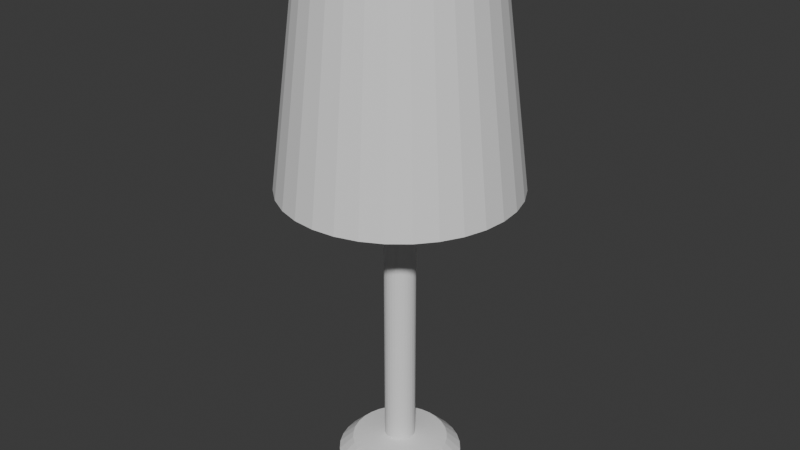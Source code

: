 # Source: lamp.blend  (saved by Blender 5.0.118; exported with 4.5.12 LTS)
import bpy
from mathutils import Matrix  # noqa: F401  (used for matrix-valued properties, if any)

bpy.ops.wm.read_factory_settings(use_empty=True)
scene = bpy.context.scene
scene.name = 'Scene'

# ---- collections
col_collection = bpy.data.collections.new('Collection'); scene.collection.children.link(col_collection)

# ---- world
world_world = bpy.data.worlds.new('World'); scene.world = world_world
world_world.use_nodes = True; world_world.node_tree.nodes.clear()
_N = world_world.node_tree.nodes; _L = world_world.node_tree.links
n0 = _N.new('ShaderNodeOutputWorld'); n0.name = 'World Output'; n0.location = (200, 100)
n1 = _N.new('ShaderNodeBackground'); n1.name = 'Background'; n1.location = (-200, 100)
n1.inputs[0].default_value = (0.05088, 0.05088, 0.05088, 1.0)
_L.new(n1.outputs[0], n0.inputs[0])
n0.is_active_output = True
world_world.color = (0.05088, 0.05088, 0.05088)
world_world.sun_shadow_jitter_overblur = 0.0

# ---- meshes
me_cylinder = bpy.data.meshes.new('Cylinder')
me_cylinder.from_pydata([(0.0, 1.0, -1.0), (0.1951, 0.9808, -1.0), (0.3827, 0.9239, -1.0), (0.5556, 0.8315, -1.0), (0.7071, 0.7071, -1.0), (0.8315, 0.5556, -1.0), (0.9239, 0.3827, -1.0), (0.9808, 0.1951, -1.0), (1.0, 0.0, -1.0), (0.9808, -0.1951, -1.0), (0.9239, -0.3827, -1.0), (0.8315, -0.5556, -1.0), (0.7071, -0.7071, -1.0), (0.5556, -0.8315, -1.0), (0.3827, -0.9239, -1.0), (0.1951, -0.9808, -1.0), (0.0, -1.0, -1.0), (-0.1951, -0.9808, -1.0), (-0.3827, -0.9239, -1.0), (-0.5556, -0.8315, -1.0), (-0.7071, -0.7071, -1.0), (-0.8315, -0.5556, -1.0), (-0.9239, -0.3827, -1.0), (-0.9808, -0.1951, -1.0), (-1.0, 0.0, -1.0), (-0.9808, 0.1951, -1.0), (-0.9239, 0.3827, -1.0), (-0.8315, 0.5556, -1.0), (-0.7071, 0.7071, -1.0), (-0.5556, 0.8315, -1.0), (-0.3827, 0.9239, -1.0), (-0.1951, 0.9808, -1.0), (0.1951, 0.9808, 0.1258), (0.0, 1.0, 0.1258), (0.3827, 0.9239, 0.1258), (0.5556, 0.8315, 0.1258), (0.7071, 0.7071, 0.1258), (0.8315, 0.5556, 0.1258), (0.9239, 0.3827, 0.1258), (0.9808, 0.1951, 0.1258), (1.0, 0.0, 0.1258), (0.9808, -0.1951, 0.1258), (0.9239, -0.3827, 0.1258), (0.8315, -0.5556, 0.1258), (0.7071, -0.7071, 0.1258), (0.5556, -0.8315, 0.1258), (0.3827, -0.9239, 0.1258), (0.1951, -0.9808, 0.1258), (0.0, -1.0, 0.1258), (-0.1951, -0.9808, 0.1258), (-0.3827, -0.9239, 0.1258), (-0.5556, -0.8315, 0.1258), (-0.7071, -0.7071, 0.1258), (-0.8315, -0.5556, 0.1258), (-0.9239, -0.3827, 0.1258), (-0.9808, -0.1951, 0.1258), (-1.0, 0.0, 0.1258), (-0.9808, 0.1951, 0.1258), (-0.9239, 0.3827, 0.1258), (-0.8315, 0.5556, 0.1258), (-0.7071, 0.7071, 0.1258), (-0.5556, 0.8315, 0.1258), (-0.3827, 0.9239, 0.1258), (-0.1951, 0.9808, 0.1258), (0.04849, 0.2438, 22.25), (1.945e-08, 0.2486, 22.25), (0.09512, 0.2296, 22.25), (0.1381, 0.2067, 22.25), (0.1758, 0.1758, 22.25), (0.2067, 0.1381, 22.25), (0.2296, 0.09512, 22.25), (0.2438, 0.04849, 22.25), (0.2486, 1.884e-10, 22.25), (0.2438, -0.04849, 22.25), (0.2296, -0.09512, 22.25), (0.2067, -0.1381, 22.25), (0.1758, -0.1758, 22.25), (0.1381, -0.2067, 22.25), (0.09512, -0.2296, 22.25), (0.04849, -0.2438, 22.25), (1.945e-08, -0.2486, 22.25), (-0.04849, -0.2438, 22.25), (-0.09512, -0.2296, 22.25), (-0.1381, -0.2067, 22.25), (-0.1758, -0.1758, 22.25), (-0.2067, -0.1381, 22.25), (-0.2296, -0.09512, 22.25), (-0.2438, -0.04849, 22.25), (-0.2486, 1.884e-10, 22.25), (-0.2438, 0.04849, 22.25), (-0.2296, 0.09512, 22.25), (-0.2067, 0.1381, 22.25), (-0.1758, 0.1758, 22.25), (-0.1381, 0.2067, 22.25), (-0.09512, 0.2296, 22.25), (-0.04849, 0.2438, 22.25), (0.0, 0.7735, 1.0), (1.945e-08, 0.2486, 1.332), (0.04849, 0.2438, 1.332), (0.1509, 0.7586, 1.0), (0.09512, 0.2296, 1.332), (0.296, 0.7146, 1.0), (0.1381, 0.2067, 1.332), (0.4297, 0.6431, 1.0), (0.1758, 0.1758, 1.332), (0.5469, 0.5469, 1.0), (0.2067, 0.1381, 1.332), (0.6431, 0.4297, 1.0), (0.2296, 0.09512, 1.332), (0.7146, 0.296, 1.0), (0.2438, 0.04849, 1.332), (0.7586, 0.1509, 1.0), (0.2486, 1.884e-10, 1.332), (0.7735, 0.0, 1.0), (0.2438, -0.04849, 1.332), (0.7586, -0.1509, 1.0), (0.2296, -0.09512, 1.332), (0.7146, -0.296, 1.0), (0.2067, -0.1381, 1.332), (0.6431, -0.4297, 1.0), (0.1758, -0.1758, 1.332), (0.5469, -0.5469, 1.0), (0.1381, -0.2067, 1.332), (0.4297, -0.6431, 1.0), (0.09512, -0.2296, 1.332), (0.296, -0.7146, 1.0), (0.04849, -0.2438, 1.332), (0.1509, -0.7586, 1.0), (1.945e-08, -0.2486, 1.332), (0.0, -0.7735, 1.0), (-0.04849, -0.2438, 1.332), (-0.1509, -0.7586, 1.0), (-0.09512, -0.2296, 1.332), (-0.296, -0.7146, 1.0), (-0.1381, -0.2067, 1.332), (-0.4297, -0.6431, 1.0), (-0.1758, -0.1758, 1.332), (-0.5469, -0.5469, 1.0), (-0.2067, -0.1381, 1.332), (-0.6431, -0.4297, 1.0), (-0.2296, -0.09512, 1.332), (-0.7146, -0.296, 1.0), (-0.2438, -0.04849, 1.332), (-0.7586, -0.1509, 1.0), (-0.2486, 1.884e-10, 1.332), (-0.7735, 0.0, 1.0), (-0.2438, 0.04849, 1.332), (-0.7586, 0.1509, 1.0), (-0.2296, 0.09512, 1.332), (-0.7146, 0.296, 1.0), (-0.2067, 0.1381, 1.332), (-0.6431, 0.4297, 1.0), (-0.1758, 0.1758, 1.332), (-0.5469, 0.5469, 1.0), (-0.1381, 0.2067, 1.332), (-0.4297, 0.6431, 1.0), (-0.09512, 0.2296, 1.332), (-0.296, 0.7146, 1.0), (-0.04849, 0.2438, 1.332), (-0.1509, 0.7586, 1.0)], [], [(0, 33, 32, 1), (1, 32, 34, 2), (2, 34, 35, 3), (3, 35, 36, 4), (4, 36, 37, 5), (5, 37, 38, 6), (6, 38, 39, 7), (7, 39, 40, 8), (8, 40, 41, 9), (9, 41, 42, 10), (10, 42, 43, 11), (11, 43, 44, 12), (12, 44, 45, 13), (13, 45, 46, 14), (14, 46, 47, 15), (15, 47, 48, 16), (16, 48, 49, 17), (17, 49, 50, 18), (18, 50, 51, 19), (19, 51, 52, 20), (20, 52, 53, 21), (21, 53, 54, 22), (22, 54, 55, 23), (23, 55, 56, 24), (24, 56, 57, 25), (25, 57, 58, 26), (26, 58, 59, 27), (27, 59, 60, 28), (28, 60, 61, 29), (29, 61, 62, 30), (30, 62, 63, 31), (31, 63, 33, 0), (0, 1, 2, 3, 4, 5, 6, 7, 8, 9, 10, 11, 12, 13, 14, 15, 16, 17, 18, 19, 20, 21, 22, 23, 24, 25, 26, 27, 28, 29, 30, 31), (64, 65, 95, 94, 93, 92, 91, 90, 89, 88, 87, 86, 85, 84, 83, 82, 81, 80, 79, 78, 77, 76, 75, 74, 73, 72, 71, 70, 69, 68, 67, 66), (99, 96, 97, 98), (101, 99, 98, 100), (103, 101, 100, 102), (105, 103, 102, 104), (107, 105, 104, 106), (109, 107, 106, 108), (111, 109, 108, 110), (113, 111, 110, 112), (115, 113, 112, 114), (117, 115, 114, 116), (119, 117, 116, 118), (121, 119, 118, 120), (123, 121, 120, 122), (125, 123, 122, 124), (127, 125, 124, 126), (129, 127, 126, 128), (131, 129, 128, 130), (133, 131, 130, 132), (135, 133, 132, 134), (137, 135, 134, 136), (139, 137, 136, 138), (141, 139, 138, 140), (143, 141, 140, 142), (145, 143, 142, 144), (147, 145, 144, 146), (149, 147, 146, 148), (151, 149, 148, 150), (153, 151, 150, 152), (155, 153, 152, 154), (157, 155, 154, 156), (159, 157, 156, 158), (96, 159, 158, 97), (98, 97, 65, 64), (96, 99, 32, 33), (97, 158, 95, 65), (159, 96, 33, 63), (99, 101, 34, 32), (100, 98, 64, 66), (101, 103, 35, 34), (102, 100, 66, 67), (103, 105, 36, 35), (104, 102, 67, 68), (105, 107, 37, 36), (106, 104, 68, 69), (107, 109, 38, 37), (108, 106, 69, 70), (109, 111, 39, 38), (110, 108, 70, 71), (111, 113, 40, 39), (112, 110, 71, 72), (113, 115, 41, 40), (114, 112, 72, 73), (115, 117, 42, 41), (116, 114, 73, 74), (117, 119, 43, 42), (118, 116, 74, 75), (119, 121, 44, 43), (120, 118, 75, 76), (121, 123, 45, 44), (122, 120, 76, 77), (123, 125, 46, 45), (124, 122, 77, 78), (125, 127, 47, 46), (126, 124, 78, 79), (127, 129, 48, 47), (128, 126, 79, 80), (129, 131, 49, 48), (130, 128, 80, 81), (131, 133, 50, 49), (132, 130, 81, 82), (133, 135, 51, 50), (134, 132, 82, 83), (135, 137, 52, 51), (136, 134, 83, 84), (137, 139, 53, 52), (138, 136, 84, 85), (139, 141, 54, 53), (140, 138, 85, 86), (141, 143, 55, 54), (142, 140, 86, 87), (143, 145, 56, 55), (144, 142, 87, 88), (145, 147, 57, 56), (146, 144, 88, 89), (147, 149, 58, 57), (148, 146, 89, 90), (149, 151, 59, 58), (150, 148, 90, 91), (151, 153, 60, 59), (152, 150, 91, 92), (153, 155, 61, 60), (154, 152, 92, 93), (156, 154, 93, 94), (155, 157, 62, 61), (157, 159, 63, 62), (158, 156, 94, 95)])
_uv = me_cylinder.uv_layers.new(name='UVMap')
_uv.uv.foreach_set('vector', [1.0, 0.5, 1.0, 1.0, 0.9688, 1.0, 0.9688, 0.5, 0.9688, 0.5, 0.9688, 1.0, 0.9375, 1.0, 0.9375, 0.5, 0.9375, 0.5, 0.9375, 1.0, 0.9062, 1.0, 0.9062, 0.5, 0.9062, 0.5, 0.9062, 1.0, 0.875, 1.0, 0.875, 0.5, 0.875, 0.5, 0.875, 1.0, 0.8438, 1.0, 0.8438, 0.5, 0.8438, 0.5, 0.8438, 1.0, 0.8125, 1.0, 0.8125, 0.5, 0.8125, 0.5, 0.8125, 1.0, 0.7812, 1.0, 0.7812, 0.5, 0.7812, 0.5, 0.7812, 1.0, 0.75, 1.0, 0.75, 0.5, 0.75, 0.5, 0.75, 1.0, 0.7188, 1.0, 0.7188, 0.5, 0.7188, 0.5, 0.7188, 1.0, 0.6875, 1.0, 0.6875, 0.5, 0.6875, 0.5, 0.6875, 1.0, 0.6562, 1.0, 0.6562, 0.5, 0.6562, 0.5, 0.6562, 1.0, 0.625, 1.0, 0.625, 0.5, 0.625, 0.5, 0.625, 1.0, 0.5938, 1.0, 0.5938, 0.5, 0.5938, 0.5, 0.5938, 1.0, 0.5625, 1.0, 0.5625, 0.5, 0.5625, 0.5, 0.5625, 1.0, 0.5312, 1.0, 0.5312, 0.5, 0.5312, 0.5, 0.5312, 1.0, 0.5, 1.0, 0.5, 0.5, 0.5, 0.5, 0.5, 1.0, 0.4688, 1.0, 0.4688, 0.5, 0.4688, 0.5, 0.4688, 1.0, 0.4375, 1.0, 0.4375, 0.5, 0.4375, 0.5, 0.4375, 1.0, 0.4062, 1.0, 0.4062, 0.5, 0.4062, 0.5, 0.4062, 1.0, 0.375, 1.0, 0.375, 0.5, 0.375, 0.5, 0.375, 1.0, 0.3438, 1.0, 0.3438, 0.5, 0.3438, 0.5, 0.3438, 1.0, 0.3125, 1.0, 0.3125, 0.5, 0.3125, 0.5, 0.3125, 1.0, 0.2812, 1.0, 0.2812, 0.5, 0.2812, 0.5, 0.2812, 1.0, 0.25, 1.0, 0.25, 0.5, 0.25, 0.5, 0.25, 1.0, 0.2188, 1.0, 0.2188, 0.5, 0.2188, 0.5, 0.2188, 1.0, 0.1875, 1.0, 0.1875, 0.5, 0.1875, 0.5, 0.1875, 1.0, 0.1562, 1.0, 0.1562, 0.5, 0.1562, 0.5, 0.1562, 1.0, 0.125, 1.0, 0.125, 0.5, 0.125, 0.5, 0.125, 1.0, 0.09375, 1.0, 0.09375, 0.5, 0.09375, 0.5, 0.09375, 1.0, 0.0625, 1.0, 0.0625, 0.5, 0.0625, 0.5, 0.0625, 1.0, 0.03125, 1.0, 0.03125, 0.5, 0.03125, 0.5, 0.03125, 1.0, 0.0, 1.0, 0.0, 0.5, 0.75, 0.49, 0.7968, 0.4854, 0.8418, 0.4717, 0.8833, 0.4496, 0.9197, 0.4197, 0.9496, 0.3833, 0.9717, 0.3418, 0.9854, 0.2968, 0.99, 0.25, 0.9854, 0.2032, 0.9717, 0.1582, 0.9496, 0.1167, 0.9197, 0.08029, 0.8833, 0.05045, 0.8418, 0.02827, 0.7968, 0.01461, 0.75, 0.01, 0.7032, 0.01461, 0.6582, 0.02827, 0.6167, 0.05045, 0.5803, 0.08029, 0.5504, 0.1167, 0.5283, 0.1582, 0.5146, 0.2032, 0.51, 0.25, 0.5146, 0.2968, 0.5283, 0.3418, 0.5504, 0.3833, 0.5803, 0.4197, 0.6167, 0.4496, 0.6582, 0.4717, 0.7032, 0.4854, 0.2706, 0.3536, 0.25, 0.3556, 0.2294, 0.3536, 0.2096, 0.3476, 0.1913, 0.3378, 0.1753, 0.3247, 0.1622, 0.3087, 0.1524, 0.2904, 0.1464, 0.2706, 0.1444, 0.25, 0.1464, 0.2294, 0.1524, 0.2096, 0.1622, 0.1913, 0.1753, 0.1753, 0.1913, 0.1622, 0.2096, 0.1524, 0.2294, 0.1464, 0.25, 0.1444, 0.2706, 0.1464, 0.2904, 0.1524, 0.3087, 0.1622, 0.3247, 0.1753, 0.3378, 0.1913, 0.3476, 0.2096, 0.3536, 0.2294, 0.3556, 0.25, 0.3536, 0.2706, 0.3476, 0.2904, 0.3378, 0.3087, 0.3247, 0.3247, 0.3087, 0.3378, 0.2904, 0.3476, 0.2862, 0.4321, 0.25, 0.4356, 0.25, 0.3556, 0.2706, 0.3536, 0.321, 0.4215, 0.2862, 0.4321, 0.2706, 0.3536, 0.2904, 0.3476, 0.3531, 0.4043, 0.321, 0.4215, 0.2904, 0.3476, 0.3087, 0.3378, 0.3813, 0.3813, 0.3531, 0.4043, 0.3087, 0.3378, 0.3247, 0.3247, 0.4043, 0.3531, 0.3813, 0.3813, 0.3247, 0.3247, 0.3378, 0.3087, 0.4215, 0.321, 0.4043, 0.3531, 0.3378, 0.3087, 0.3476, 0.2904, 0.4321, 0.2862, 0.4215, 0.321, 0.3476, 0.2904, 0.3536, 0.2706, 0.4356, 0.25, 0.4321, 0.2862, 0.3536, 0.2706, 0.3556, 0.25, 0.4321, 0.2138, 0.4356, 0.25, 0.3556, 0.25, 0.3536, 0.2294, 0.4215, 0.179, 0.4321, 0.2138, 0.3536, 0.2294, 0.3476, 0.2096, 0.4043, 0.1469, 0.4215, 0.179, 0.3476, 0.2096, 0.3378, 0.1913, 0.3813, 0.1187, 0.4043, 0.1469, 0.3378, 0.1913, 0.3247, 0.1753, 0.3531, 0.09565, 0.3813, 0.1187, 0.3247, 0.1753, 0.3087, 0.1622, 0.321, 0.0785, 0.3531, 0.09565, 0.3087, 0.1622, 0.2904, 0.1524, 0.2862, 0.06794, 0.321, 0.0785, 0.2904, 0.1524, 0.2706, 0.1464, 0.25, 0.06437, 0.2862, 0.06794, 0.2706, 0.1464, 0.25, 0.1444, 0.2138, 0.06794, 0.25, 0.06437, 0.25, 0.1444, 0.2294, 0.1464, 0.179, 0.0785, 0.2138, 0.06794, 0.2294, 0.1464, 0.2096, 0.1524, 0.1469, 0.09565, 0.179, 0.0785, 0.2096, 0.1524, 0.1913, 0.1622, 0.1187, 0.1187, 0.1469, 0.09565, 0.1913, 0.1622, 0.1753, 0.1753, 0.09565, 0.1469, 0.1187, 0.1187, 0.1753, 0.1753, 0.1622, 0.1913, 0.0785, 0.179, 0.09565, 0.1469, 0.1622, 0.1913, 0.1524, 0.2096, 0.06794, 0.2138, 0.0785, 0.179, 0.1524, 0.2096, 0.1464, 0.2294, 0.06437, 0.25, 0.06794, 0.2138, 0.1464, 0.2294, 0.1444, 0.25, 0.06794, 0.2862, 0.06437, 0.25, 0.1444, 0.25, 0.1464, 0.2706, 0.0785, 0.321, 0.06794, 0.2862, 0.1464, 0.2706, 0.1524, 0.2904, 0.09565, 0.3531, 0.0785, 0.321, 0.1524, 0.2904, 0.1622, 0.3087, 0.1187, 0.3813, 0.09565, 0.3531, 0.1622, 0.3087, 0.1753, 0.3247, 0.1469, 0.4043, 0.1187, 0.3813, 0.1753, 0.3247, 0.1913, 0.3378, 0.179, 0.4215, 0.1469, 0.4043, 0.1913, 0.3378, 0.2096, 0.3476, 0.2138, 0.4321, 0.179, 0.4215, 0.2096, 0.3476, 0.2294, 0.3536, 0.25, 0.4356, 0.2138, 0.4321, 0.2294, 0.3536, 0.25, 0.3556, 0.2706, 0.3536, 0.25, 0.3556, 0.25, 0.3556, 0.2706, 0.3536, 0.25, 0.4356, 0.2862, 0.4321, 0.2968, 0.4854, 0.25, 0.49, 0.25, 0.3556, 0.2294, 0.3536, 0.2294, 0.3536, 0.25, 0.3556, 0.2138, 0.4321, 0.25, 0.4356, 0.25, 0.49, 0.2032, 0.4854, 0.2862, 0.4321, 0.321, 0.4215, 0.3418, 0.4717, 0.2968, 0.4854, 0.2904, 0.3476, 0.2706, 0.3536, 0.2706, 0.3536, 0.2904, 0.3476, 0.321, 0.4215, 0.3531, 0.4043, 0.3833, 0.4496, 0.3418, 0.4717, 0.3087, 0.3378, 0.2904, 0.3476, 0.2904, 0.3476, 0.3087, 0.3378, 0.3531, 0.4043, 0.3813, 0.3813, 0.4197, 0.4197, 0.3833, 0.4496, 0.3247, 0.3247, 0.3087, 0.3378, 0.3087, 0.3378, 0.3247, 0.3247, 0.3813, 0.3813, 0.4043, 0.3531, 0.4496, 0.3833, 0.4197, 0.4197, 0.3378, 0.3087, 0.3247, 0.3247, 0.3247, 0.3247, 0.3378, 0.3087, 0.4043, 0.3531, 0.4215, 0.321, 0.4717, 0.3418, 0.4496, 0.3833, 0.3476, 0.2904, 0.3378, 0.3087, 0.3378, 0.3087, 0.3476, 0.2904, 0.4215, 0.321, 0.4321, 0.2862, 0.4854, 0.2968, 0.4717, 0.3418, 0.3536, 0.2706, 0.3476, 0.2904, 0.3476, 0.2904, 0.3536, 0.2706, 0.4321, 0.2862, 0.4356, 0.25, 0.49, 0.25, 0.4854, 0.2968, 0.3556, 0.25, 0.3536, 0.2706, 0.3536, 0.2706, 0.3556, 0.25, 0.4356, 0.25, 0.4321, 0.2138, 0.4854, 0.2032, 0.49, 0.25, 0.3536, 0.2294, 0.3556, 0.25, 0.3556, 0.25, 0.3536, 0.2294, 0.4321, 0.2138, 0.4215, 0.179, 0.4717, 0.1582, 0.4854, 0.2032, 0.3476, 0.2096, 0.3536, 0.2294, 0.3536, 0.2294, 0.3476, 0.2096, 0.4215, 0.179, 0.4043, 0.1469, 0.4496, 0.1167, 0.4717, 0.1582, 0.3378, 0.1913, 0.3476, 0.2096, 0.3476, 0.2096, 0.3378, 0.1913, 0.4043, 0.1469, 0.3813, 0.1187, 0.4197, 0.08029, 0.4496, 0.1167, 0.3247, 0.1753, 0.3378, 0.1913, 0.3378, 0.1913, 0.3247, 0.1753, 0.3813, 0.1187, 0.3531, 0.09565, 0.3833, 0.05045, 0.4197, 0.08029, 0.3087, 0.1622, 0.3247, 0.1753, 0.3247, 0.1753, 0.3087, 0.1622, 0.3531, 0.09565, 0.321, 0.0785, 0.3418, 0.02827, 0.3833, 0.05045, 0.2904, 0.1524, 0.3087, 0.1622, 0.3087, 0.1622, 0.2904, 0.1524, 0.321, 0.0785, 0.2862, 0.06794, 0.2968, 0.01461, 0.3418, 0.02827, 0.2706, 0.1464, 0.2904, 0.1524, 0.2904, 0.1524, 0.2706, 0.1464, 0.2862, 0.06794, 0.25, 0.06437, 0.25, 0.01, 0.2968, 0.01461, 0.25, 0.1444, 0.2706, 0.1464, 0.2706, 0.1464, 0.25, 0.1444, 0.25, 0.06437, 0.2138, 0.06794, 0.2032, 0.01461, 0.25, 0.01, 0.2294, 0.1464, 0.25, 0.1444, 0.25, 0.1444, 0.2294, 0.1464, 0.2138, 0.06794, 0.179, 0.0785, 0.1582, 0.02827, 0.2032, 0.01461, 0.2096, 0.1524, 0.2294, 0.1464, 0.2294, 0.1464, 0.2096, 0.1524, 0.179, 0.0785, 0.1469, 0.09565, 0.1167, 0.05045, 0.1582, 0.02827, 0.1913, 0.1622, 0.2096, 0.1524, 0.2096, 0.1524, 0.1913, 0.1622, 0.1469, 0.09565, 0.1187, 0.1187, 0.08029, 0.08029, 0.1167, 0.05045, 0.1753, 0.1753, 0.1913, 0.1622, 0.1913, 0.1622, 0.1753, 0.1753, 0.1187, 0.1187, 0.09565, 0.1469, 0.05045, 0.1167, 0.08029, 0.08029, 0.1622, 0.1913, 0.1753, 0.1753, 0.1753, 0.1753, 0.1622, 0.1913, 0.09565, 0.1469, 0.0785, 0.179, 0.02827, 0.1582, 0.05045, 0.1167, 0.1524, 0.2096, 0.1622, 0.1913, 0.1622, 0.1913, 0.1524, 0.2096, 0.0785, 0.179, 0.06794, 0.2138, 0.01461, 0.2032, 0.02827, 0.1582, 0.1464, 0.2294, 0.1524, 0.2096, 0.1524, 0.2096, 0.1464, 0.2294, 0.06794, 0.2138, 0.06437, 0.25, 0.01, 0.25, 0.01461, 0.2032, 0.1444, 0.25, 0.1464, 0.2294, 0.1464, 0.2294, 0.1444, 0.25, 0.06437, 0.25, 0.06794, 0.2862, 0.01461, 0.2968, 0.01, 0.25, 0.1464, 0.2706, 0.1444, 0.25, 0.1444, 0.25, 0.1464, 0.2706, 0.06794, 0.2862, 0.0785, 0.321, 0.02827, 0.3418, 0.01461, 0.2968, 0.1524, 0.2904, 0.1464, 0.2706, 0.1464, 0.2706, 0.1524, 0.2904, 0.0785, 0.321, 0.09565, 0.3531, 0.05045, 0.3833, 0.02827, 0.3418, 0.1622, 0.3087, 0.1524, 0.2904, 0.1524, 0.2904, 0.1622, 0.3087, 0.09565, 0.3531, 0.1187, 0.3813, 0.08029, 0.4197, 0.05045, 0.3833, 0.1753, 0.3247, 0.1622, 0.3087, 0.1622, 0.3087, 0.1753, 0.3247, 0.1187, 0.3813, 0.1469, 0.4043, 0.1167, 0.4496, 0.08029, 0.4197, 0.1913, 0.3378, 0.1753, 0.3247, 0.1753, 0.3247, 0.1913, 0.3378, 0.2096, 0.3476, 0.1913, 0.3378, 0.1913, 0.3378, 0.2096, 0.3476, 0.1469, 0.4043, 0.179, 0.4215, 0.1582, 0.4717, 0.1167, 0.4496, 0.179, 0.4215, 0.2138, 0.4321, 0.2032, 0.4854, 0.1582, 0.4717, 0.2294, 0.3536, 0.2096, 0.3476, 0.2096, 0.3476, 0.2294, 0.3536])
me_cylinder.update()
me_cylinder_001 = bpy.data.meshes.new('Cylinder.001')
me_cylinder_001.from_pydata([(0.0, 1.0, -1.0), (3.126e-09, 0.7418, 1.0), (0.1951, 0.9808, -1.0), (0.1447, 0.7276, 1.0), (0.3827, 0.9239, -1.0), (0.2839, 0.6854, 1.0), (0.5556, 0.8315, -1.0), (0.4121, 0.6168, 1.0), (0.7071, 0.7071, -1.0), (0.5246, 0.5246, 1.0), (0.8315, 0.5556, -1.0), (0.6168, 0.4121, 1.0), (0.9239, 0.3827, -1.0), (0.6854, 0.2839, 1.0), (0.9808, 0.1951, -1.0), (0.7276, 0.1447, 1.0), (1.0, 0.0, -1.0), (0.7418, 3.847e-09, 1.0), (0.9808, -0.1951, -1.0), (0.7276, -0.1447, 1.0), (0.9239, -0.3827, -1.0), (0.6854, -0.2839, 1.0), (0.8315, -0.5556, -1.0), (0.6168, -0.4121, 1.0), (0.7071, -0.7071, -1.0), (0.5246, -0.5246, 1.0), (0.5556, -0.8315, -1.0), (0.4121, -0.6168, 1.0), (0.3827, -0.9239, -1.0), (0.2839, -0.6854, 1.0), (0.1951, -0.9808, -1.0), (0.1447, -0.7276, 1.0), (0.0, -1.0, -1.0), (3.126e-09, -0.7418, 1.0), (-0.1951, -0.9808, -1.0), (-0.1447, -0.7276, 1.0), (-0.3827, -0.9239, -1.0), (-0.2839, -0.6854, 1.0), (-0.5556, -0.8315, -1.0), (-0.4121, -0.6168, 1.0), (-0.7071, -0.7071, -1.0), (-0.5246, -0.5246, 1.0), (-0.8315, -0.5556, -1.0), (-0.6168, -0.4121, 1.0), (-0.9239, -0.3827, -1.0), (-0.6854, -0.2839, 1.0), (-0.9808, -0.1951, -1.0), (-0.7276, -0.1447, 1.0), (-1.0, 0.0, -1.0), (-0.7418, 3.847e-09, 1.0), (-0.9808, 0.1951, -1.0), (-0.7276, 0.1447, 1.0), (-0.9239, 0.3827, -1.0), (-0.6854, 0.2839, 1.0), (-0.8315, 0.5556, -1.0), (-0.6168, 0.4121, 1.0), (-0.7071, 0.7071, -1.0), (-0.5246, 0.5246, 1.0), (-0.5556, 0.8315, -1.0), (-0.4121, 0.6168, 1.0), (-0.3827, 0.9239, -1.0), (-0.2839, 0.6854, 1.0), (-0.1951, 0.9808, -1.0), (-0.1447, 0.7276, 1.0)], [], [(0, 1, 3, 2), (2, 3, 5, 4), (4, 5, 7, 6), (6, 7, 9, 8), (8, 9, 11, 10), (10, 11, 13, 12), (12, 13, 15, 14), (14, 15, 17, 16), (16, 17, 19, 18), (18, 19, 21, 20), (20, 21, 23, 22), (22, 23, 25, 24), (24, 25, 27, 26), (26, 27, 29, 28), (28, 29, 31, 30), (30, 31, 33, 32), (32, 33, 35, 34), (34, 35, 37, 36), (36, 37, 39, 38), (38, 39, 41, 40), (40, 41, 43, 42), (42, 43, 45, 44), (44, 45, 47, 46), (46, 47, 49, 48), (48, 49, 51, 50), (50, 51, 53, 52), (52, 53, 55, 54), (54, 55, 57, 56), (56, 57, 59, 58), (58, 59, 61, 60), (60, 61, 63, 62), (62, 63, 1, 0)])
_uv = me_cylinder_001.uv_layers.new(name='UVMap')
_uv.uv.foreach_set('vector', [1.0, 0.5, 1.0, 1.0, 0.9688, 1.0, 0.9688, 0.5, 0.9688, 0.5, 0.9688, 1.0, 0.9375, 1.0, 0.9375, 0.5, 0.9375, 0.5, 0.9375, 1.0, 0.9062, 1.0, 0.9062, 0.5, 0.9062, 0.5, 0.9062, 1.0, 0.875, 1.0, 0.875, 0.5, 0.875, 0.5, 0.875, 1.0, 0.8438, 1.0, 0.8438, 0.5, 0.8438, 0.5, 0.8438, 1.0, 0.8125, 1.0, 0.8125, 0.5, 0.8125, 0.5, 0.8125, 1.0, 0.7812, 1.0, 0.7812, 0.5, 0.7812, 0.5, 0.7812, 1.0, 0.75, 1.0, 0.75, 0.5, 0.75, 0.5, 0.75, 1.0, 0.7188, 1.0, 0.7188, 0.5, 0.7188, 0.5, 0.7188, 1.0, 0.6875, 1.0, 0.6875, 0.5, 0.6875, 0.5, 0.6875, 1.0, 0.6562, 1.0, 0.6562, 0.5, 0.6562, 0.5, 0.6562, 1.0, 0.625, 1.0, 0.625, 0.5, 0.625, 0.5, 0.625, 1.0, 0.5938, 1.0, 0.5938, 0.5, 0.5938, 0.5, 0.5938, 1.0, 0.5625, 1.0, 0.5625, 0.5, 0.5625, 0.5, 0.5625, 1.0, 0.5312, 1.0, 0.5312, 0.5, 0.5312, 0.5, 0.5312, 1.0, 0.5, 1.0, 0.5, 0.5, 0.5, 0.5, 0.5, 1.0, 0.4688, 1.0, 0.4688, 0.5, 0.4688, 0.5, 0.4688, 1.0, 0.4375, 1.0, 0.4375, 0.5, 0.4375, 0.5, 0.4375, 1.0, 0.4062, 1.0, 0.4062, 0.5, 0.4062, 0.5, 0.4062, 1.0, 0.375, 1.0, 0.375, 0.5, 0.375, 0.5, 0.375, 1.0, 0.3438, 1.0, 0.3438, 0.5, 0.3438, 0.5, 0.3438, 1.0, 0.3125, 1.0, 0.3125, 0.5, 0.3125, 0.5, 0.3125, 1.0, 0.2812, 1.0, 0.2812, 0.5, 0.2812, 0.5, 0.2812, 1.0, 0.25, 1.0, 0.25, 0.5, 0.25, 0.5, 0.25, 1.0, 0.2188, 1.0, 0.2188, 0.5, 0.2188, 0.5, 0.2188, 1.0, 0.1875, 1.0, 0.1875, 0.5, 0.1875, 0.5, 0.1875, 1.0, 0.1562, 1.0, 0.1562, 0.5, 0.1562, 0.5, 0.1562, 1.0, 0.125, 1.0, 0.125, 0.5, 0.125, 0.5, 0.125, 1.0, 0.09375, 1.0, 0.09375, 0.5, 0.09375, 0.5, 0.09375, 1.0, 0.0625, 1.0, 0.0625, 0.5, 0.0625, 0.5, 0.0625, 1.0, 0.03125, 1.0, 0.03125, 0.5, 0.03125, 0.5, 0.03125, 1.0, 0.0, 1.0, 0.0, 0.5])
me_cylinder_001.update()
me_cylinder_002 = bpy.data.meshes.new('Cylinder.002')
me_cylinder_002.from_pydata([(0.0, 1.0, -1.0), (0.0, 1.0, 1.0), (0.1951, 0.9808, -1.0), (0.1951, 0.9808, 1.0), (0.3827, 0.9239, -1.0), (0.3827, 0.9239, 1.0), (0.5556, 0.8315, -1.0), (0.5556, 0.8315, 1.0), (0.7071, 0.7071, -1.0), (0.7071, 0.7071, 1.0), (0.8315, 0.5556, -1.0), (0.8315, 0.5556, 1.0), (0.9239, 0.3827, -1.0), (0.9239, 0.3827, 1.0), (0.9808, 0.1951, -1.0), (0.9808, 0.1951, 1.0), (1.0, 0.0, -1.0), (1.0, 0.0, 1.0), (0.9808, -0.1951, -1.0), (0.9808, -0.1951, 1.0), (0.9239, -0.3827, -1.0), (0.9239, -0.3827, 1.0), (0.8315, -0.5556, -1.0), (0.8315, -0.5556, 1.0), (0.7071, -0.7071, -1.0), (0.7071, -0.7071, 1.0), (0.5556, -0.8315, -1.0), (0.5556, -0.8315, 1.0), (0.3827, -0.9239, -1.0), (0.3827, -0.9239, 1.0), (0.1951, -0.9808, -1.0), (0.1951, -0.9808, 1.0), (0.0, -1.0, -1.0), (0.0, -1.0, 1.0), (-0.1951, -0.9808, -1.0), (-0.1951, -0.9808, 1.0), (-0.3827, -0.9239, -1.0), (-0.3827, -0.9239, 1.0), (-0.5556, -0.8315, -1.0), (-0.5556, -0.8315, 1.0), (-0.7071, -0.7071, -1.0), (-0.7071, -0.7071, 1.0), (-0.8315, -0.5556, -1.0), (-0.8315, -0.5556, 1.0), (-0.9239, -0.3827, -1.0), (-0.9239, -0.3827, 1.0), (-0.9808, -0.1951, -1.0), (-0.9808, -0.1951, 1.0), (-1.0, 0.0, -1.0), (-1.0, 0.0, 1.0), (-0.9808, 0.1951, -1.0), (-0.9808, 0.1951, 1.0), (-0.9239, 0.3827, -1.0), (-0.9239, 0.3827, 1.0), (-0.8315, 0.5556, -1.0), (-0.8315, 0.5556, 1.0), (-0.7071, 0.7071, -1.0), (-0.7071, 0.7071, 1.0), (-0.5556, 0.8315, -1.0), (-0.5556, 0.8315, 1.0), (-0.3827, 0.9239, -1.0), (-0.3827, 0.9239, 1.0), (-0.1951, 0.9808, -1.0), (-0.1951, 0.9808, 1.0)], [], [(0, 1, 3, 2), (2, 3, 5, 4), (4, 5, 7, 6), (6, 7, 9, 8), (8, 9, 11, 10), (10, 11, 13, 12), (12, 13, 15, 14), (14, 15, 17, 16), (16, 17, 19, 18), (18, 19, 21, 20), (20, 21, 23, 22), (22, 23, 25, 24), (24, 25, 27, 26), (26, 27, 29, 28), (28, 29, 31, 30), (30, 31, 33, 32), (32, 33, 35, 34), (34, 35, 37, 36), (36, 37, 39, 38), (38, 39, 41, 40), (40, 41, 43, 42), (42, 43, 45, 44), (44, 45, 47, 46), (46, 47, 49, 48), (48, 49, 51, 50), (50, 51, 53, 52), (52, 53, 55, 54), (54, 55, 57, 56), (56, 57, 59, 58), (58, 59, 61, 60), (3, 1, 63, 61, 59, 57, 55, 53, 51, 49, 47, 45, 43, 41, 39, 37, 35, 33, 31, 29, 27, 25, 23, 21, 19, 17, 15, 13, 11, 9, 7, 5), (60, 61, 63, 62), (62, 63, 1, 0), (0, 2, 4, 6, 8, 10, 12, 14, 16, 18, 20, 22, 24, 26, 28, 30, 32, 34, 36, 38, 40, 42, 44, 46, 48, 50, 52, 54, 56, 58, 60, 62)])
_uv = me_cylinder_002.uv_layers.new(name='UVMap')
_uv.uv.foreach_set('vector', [1.0, 0.5, 1.0, 1.0, 0.9688, 1.0, 0.9688, 0.5, 0.9688, 0.5, 0.9688, 1.0, 0.9375, 1.0, 0.9375, 0.5, 0.9375, 0.5, 0.9375, 1.0, 0.9062, 1.0, 0.9062, 0.5, 0.9062, 0.5, 0.9062, 1.0, 0.875, 1.0, 0.875, 0.5, 0.875, 0.5, 0.875, 1.0, 0.8438, 1.0, 0.8438, 0.5, 0.8438, 0.5, 0.8438, 1.0, 0.8125, 1.0, 0.8125, 0.5, 0.8125, 0.5, 0.8125, 1.0, 0.7812, 1.0, 0.7812, 0.5, 0.7812, 0.5, 0.7812, 1.0, 0.75, 1.0, 0.75, 0.5, 0.75, 0.5, 0.75, 1.0, 0.7188, 1.0, 0.7188, 0.5, 0.7188, 0.5, 0.7188, 1.0, 0.6875, 1.0, 0.6875, 0.5, 0.6875, 0.5, 0.6875, 1.0, 0.6562, 1.0, 0.6562, 0.5, 0.6562, 0.5, 0.6562, 1.0, 0.625, 1.0, 0.625, 0.5, 0.625, 0.5, 0.625, 1.0, 0.5938, 1.0, 0.5938, 0.5, 0.5938, 0.5, 0.5938, 1.0, 0.5625, 1.0, 0.5625, 0.5, 0.5625, 0.5, 0.5625, 1.0, 0.5312, 1.0, 0.5312, 0.5, 0.5312, 0.5, 0.5312, 1.0, 0.5, 1.0, 0.5, 0.5, 0.5, 0.5, 0.5, 1.0, 0.4688, 1.0, 0.4688, 0.5, 0.4688, 0.5, 0.4688, 1.0, 0.4375, 1.0, 0.4375, 0.5, 0.4375, 0.5, 0.4375, 1.0, 0.4062, 1.0, 0.4062, 0.5, 0.4062, 0.5, 0.4062, 1.0, 0.375, 1.0, 0.375, 0.5, 0.375, 0.5, 0.375, 1.0, 0.3438, 1.0, 0.3438, 0.5, 0.3438, 0.5, 0.3438, 1.0, 0.3125, 1.0, 0.3125, 0.5, 0.3125, 0.5, 0.3125, 1.0, 0.2812, 1.0, 0.2812, 0.5, 0.2812, 0.5, 0.2812, 1.0, 0.25, 1.0, 0.25, 0.5, 0.25, 0.5, 0.25, 1.0, 0.2188, 1.0, 0.2188, 0.5, 0.2188, 0.5, 0.2188, 1.0, 0.1875, 1.0, 0.1875, 0.5, 0.1875, 0.5, 0.1875, 1.0, 0.1562, 1.0, 0.1562, 0.5, 0.1562, 0.5, 0.1562, 1.0, 0.125, 1.0, 0.125, 0.5, 0.125, 0.5, 0.125, 1.0, 0.09375, 1.0, 0.09375, 0.5, 0.09375, 0.5, 0.09375, 1.0, 0.0625, 1.0, 0.0625, 0.5, 0.2968, 0.4854, 0.25, 0.49, 0.2032, 0.4854, 0.1582, 0.4717, 0.1167, 0.4496, 0.08029, 0.4197, 0.05045, 0.3833, 0.02827, 0.3418, 0.01461, 0.2968, 0.01, 0.25, 0.01461, 0.2032, 0.02827, 0.1582, 0.05045, 0.1167, 0.08029, 0.08029, 0.1167, 0.05045, 0.1582, 0.02827, 0.2032, 0.01461, 0.25, 0.01, 0.2968, 0.01461, 0.3418, 0.02827, 0.3833, 0.05045, 0.4197, 0.08029, 0.4496, 0.1167, 0.4717, 0.1582, 0.4854, 0.2032, 0.49, 0.25, 0.4854, 0.2968, 0.4717, 0.3418, 0.4496, 0.3833, 0.4197, 0.4197, 0.3833, 0.4496, 0.3418, 0.4717, 0.0625, 0.5, 0.0625, 1.0, 0.03125, 1.0, 0.03125, 0.5, 0.03125, 0.5, 0.03125, 1.0, 0.0, 1.0, 0.0, 0.5, 0.75, 0.49, 0.7968, 0.4854, 0.8418, 0.4717, 0.8833, 0.4496, 0.9197, 0.4197, 0.9496, 0.3833, 0.9717, 0.3418, 0.9854, 0.2968, 0.99, 0.25, 0.9854, 0.2032, 0.9717, 0.1582, 0.9496, 0.1167, 0.9197, 0.08029, 0.8833, 0.05045, 0.8418, 0.02827, 0.7968, 0.01461, 0.75, 0.01, 0.7032, 0.01461, 0.6582, 0.02827, 0.6167, 0.05045, 0.5803, 0.08029, 0.5504, 0.1167, 0.5283, 0.1582, 0.5146, 0.2032, 0.51, 0.25, 0.5146, 0.2968, 0.5283, 0.3418, 0.5504, 0.3833, 0.5803, 0.4197, 0.6167, 0.4496, 0.6582, 0.4717, 0.7032, 0.4854])
me_cylinder_002.update()
me_cylinder_003 = bpy.data.meshes.new('Cylinder.003')
me_cylinder_003.from_pydata([(0.0, 1.0, -1.0), (0.0, 1.0, 1.0), (0.1951, 0.9808, -1.0), (0.1951, 0.9808, 1.0), (0.3827, 0.9239, -1.0), (0.3827, 0.9239, 1.0), (0.5556, 0.8315, -1.0), (0.5556, 0.8315, 1.0), (0.7071, 0.7071, -1.0), (0.7071, 0.7071, 1.0), (0.8315, 0.5556, -1.0), (0.8315, 0.5556, 1.0), (0.9239, 0.3827, -1.0), (0.9239, 0.3827, 1.0), (0.9808, 0.1951, -1.0), (0.9808, 0.1951, 1.0), (1.0, 0.0, -1.0), (1.0, 0.0, 1.0), (0.9808, -0.1951, -1.0), (0.9808, -0.1951, 1.0), (0.9239, -0.3827, -1.0), (0.9239, -0.3827, 1.0), (0.8315, -0.5556, -1.0), (0.8315, -0.5556, 1.0), (0.7071, -0.7071, -1.0), (0.7071, -0.7071, 1.0), (0.5556, -0.8315, -1.0), (0.5556, -0.8315, 1.0), (0.3827, -0.9239, -1.0), (0.3827, -0.9239, 1.0), (0.1951, -0.9808, -1.0), (0.1951, -0.9808, 1.0), (0.0, -1.0, -1.0), (0.0, -1.0, 1.0), (-0.1951, -0.9808, -1.0), (-0.1951, -0.9808, 1.0), (-0.3827, -0.9239, -1.0), (-0.3827, -0.9239, 1.0), (-0.5556, -0.8315, -1.0), (-0.5556, -0.8315, 1.0), (-0.7071, -0.7071, -1.0), (-0.7071, -0.7071, 1.0), (-0.8315, -0.5556, -1.0), (-0.8315, -0.5556, 1.0), (-0.9239, -0.3827, -1.0), (-0.9239, -0.3827, 1.0), (-0.9808, -0.1951, -1.0), (-0.9808, -0.1951, 1.0), (-1.0, 0.0, -1.0), (-1.0, 0.0, 1.0), (-0.9808, 0.1951, -1.0), (-0.9808, 0.1951, 1.0), (-0.9239, 0.3827, -1.0), (-0.9239, 0.3827, 1.0), (-0.8315, 0.5556, -1.0), (-0.8315, 0.5556, 1.0), (-0.7071, 0.7071, -1.0), (-0.7071, 0.7071, 1.0), (-0.5556, 0.8315, -1.0), (-0.5556, 0.8315, 1.0), (-0.3827, 0.9239, -1.0), (-0.3827, 0.9239, 1.0), (-0.1951, 0.9808, -1.0), (-0.1951, 0.9808, 1.0)], [], [(0, 1, 3, 2), (2, 3, 5, 4), (4, 5, 7, 6), (6, 7, 9, 8), (8, 9, 11, 10), (10, 11, 13, 12), (12, 13, 15, 14), (14, 15, 17, 16), (16, 17, 19, 18), (18, 19, 21, 20), (20, 21, 23, 22), (22, 23, 25, 24), (24, 25, 27, 26), (26, 27, 29, 28), (28, 29, 31, 30), (30, 31, 33, 32), (32, 33, 35, 34), (34, 35, 37, 36), (36, 37, 39, 38), (38, 39, 41, 40), (40, 41, 43, 42), (42, 43, 45, 44), (44, 45, 47, 46), (46, 47, 49, 48), (48, 49, 51, 50), (50, 51, 53, 52), (52, 53, 55, 54), (54, 55, 57, 56), (56, 57, 59, 58), (58, 59, 61, 60), (3, 1, 63, 61, 59, 57, 55, 53, 51, 49, 47, 45, 43, 41, 39, 37, 35, 33, 31, 29, 27, 25, 23, 21, 19, 17, 15, 13, 11, 9, 7, 5), (60, 61, 63, 62), (62, 63, 1, 0), (0, 2, 4, 6, 8, 10, 12, 14, 16, 18, 20, 22, 24, 26, 28, 30, 32, 34, 36, 38, 40, 42, 44, 46, 48, 50, 52, 54, 56, 58, 60, 62)])
_uv = me_cylinder_003.uv_layers.new(name='UVMap')
_uv.uv.foreach_set('vector', [1.0, 0.5, 1.0, 1.0, 0.9688, 1.0, 0.9688, 0.5, 0.9688, 0.5, 0.9688, 1.0, 0.9375, 1.0, 0.9375, 0.5, 0.9375, 0.5, 0.9375, 1.0, 0.9062, 1.0, 0.9062, 0.5, 0.9062, 0.5, 0.9062, 1.0, 0.875, 1.0, 0.875, 0.5, 0.875, 0.5, 0.875, 1.0, 0.8438, 1.0, 0.8438, 0.5, 0.8438, 0.5, 0.8438, 1.0, 0.8125, 1.0, 0.8125, 0.5, 0.8125, 0.5, 0.8125, 1.0, 0.7812, 1.0, 0.7812, 0.5, 0.7812, 0.5, 0.7812, 1.0, 0.75, 1.0, 0.75, 0.5, 0.75, 0.5, 0.75, 1.0, 0.7188, 1.0, 0.7188, 0.5, 0.7188, 0.5, 0.7188, 1.0, 0.6875, 1.0, 0.6875, 0.5, 0.6875, 0.5, 0.6875, 1.0, 0.6562, 1.0, 0.6562, 0.5, 0.6562, 0.5, 0.6562, 1.0, 0.625, 1.0, 0.625, 0.5, 0.625, 0.5, 0.625, 1.0, 0.5938, 1.0, 0.5938, 0.5, 0.5938, 0.5, 0.5938, 1.0, 0.5625, 1.0, 0.5625, 0.5, 0.5625, 0.5, 0.5625, 1.0, 0.5312, 1.0, 0.5312, 0.5, 0.5312, 0.5, 0.5312, 1.0, 0.5, 1.0, 0.5, 0.5, 0.5, 0.5, 0.5, 1.0, 0.4688, 1.0, 0.4688, 0.5, 0.4688, 0.5, 0.4688, 1.0, 0.4375, 1.0, 0.4375, 0.5, 0.4375, 0.5, 0.4375, 1.0, 0.4062, 1.0, 0.4062, 0.5, 0.4062, 0.5, 0.4062, 1.0, 0.375, 1.0, 0.375, 0.5, 0.375, 0.5, 0.375, 1.0, 0.3438, 1.0, 0.3438, 0.5, 0.3438, 0.5, 0.3438, 1.0, 0.3125, 1.0, 0.3125, 0.5, 0.3125, 0.5, 0.3125, 1.0, 0.2812, 1.0, 0.2812, 0.5, 0.2812, 0.5, 0.2812, 1.0, 0.25, 1.0, 0.25, 0.5, 0.25, 0.5, 0.25, 1.0, 0.2188, 1.0, 0.2188, 0.5, 0.2188, 0.5, 0.2188, 1.0, 0.1875, 1.0, 0.1875, 0.5, 0.1875, 0.5, 0.1875, 1.0, 0.1562, 1.0, 0.1562, 0.5, 0.1562, 0.5, 0.1562, 1.0, 0.125, 1.0, 0.125, 0.5, 0.125, 0.5, 0.125, 1.0, 0.09375, 1.0, 0.09375, 0.5, 0.09375, 0.5, 0.09375, 1.0, 0.0625, 1.0, 0.0625, 0.5, 0.2968, 0.4854, 0.25, 0.49, 0.2032, 0.4854, 0.1582, 0.4717, 0.1167, 0.4496, 0.08029, 0.4197, 0.05045, 0.3833, 0.02827, 0.3418, 0.01461, 0.2968, 0.01, 0.25, 0.01461, 0.2032, 0.02827, 0.1582, 0.05045, 0.1167, 0.08029, 0.08029, 0.1167, 0.05045, 0.1582, 0.02827, 0.2032, 0.01461, 0.25, 0.01, 0.2968, 0.01461, 0.3418, 0.02827, 0.3833, 0.05045, 0.4197, 0.08029, 0.4496, 0.1167, 0.4717, 0.1582, 0.4854, 0.2032, 0.49, 0.25, 0.4854, 0.2968, 0.4717, 0.3418, 0.4496, 0.3833, 0.4197, 0.4197, 0.3833, 0.4496, 0.3418, 0.4717, 0.0625, 0.5, 0.0625, 1.0, 0.03125, 1.0, 0.03125, 0.5, 0.03125, 0.5, 0.03125, 1.0, 0.0, 1.0, 0.0, 0.5, 0.75, 0.49, 0.7968, 0.4854, 0.8418, 0.4717, 0.8833, 0.4496, 0.9197, 0.4197, 0.9496, 0.3833, 0.9717, 0.3418, 0.9854, 0.2968, 0.99, 0.25, 0.9854, 0.2032, 0.9717, 0.1582, 0.9496, 0.1167, 0.9197, 0.08029, 0.8833, 0.05045, 0.8418, 0.02827, 0.7968, 0.01461, 0.75, 0.01, 0.7032, 0.01461, 0.6582, 0.02827, 0.6167, 0.05045, 0.5803, 0.08029, 0.5504, 0.1167, 0.5283, 0.1582, 0.5146, 0.2032, 0.51, 0.25, 0.5146, 0.2968, 0.5283, 0.3418, 0.5504, 0.3833, 0.5803, 0.4197, 0.6167, 0.4496, 0.6582, 0.4717, 0.7032, 0.4854])
me_cylinder_003.update()

# ---- objects
ob_cylinder = bpy.data.objects.new('Cylinder', me_cylinder)
ob_cylinder_001 = bpy.data.objects.new('Cylinder.001', me_cylinder_001)
ob_cylinder_002 = bpy.data.objects.new('Cylinder.002', me_cylinder_002)
ob_cylinder_003 = bpy.data.objects.new('Cylinder.003', me_cylinder_003)

# ---- transforms, parenting, visibility, modifiers, constraints
ob_cylinder.location = (0.0, 0.0, -2.074)
ob_cylinder.scale = (0.5377, 0.5377, 0.1342)
ob_cylinder_001.location = (0.0, 0.0, 1.503)
_m = ob_cylinder_001.modifiers.new('Solidify', 'SOLIDIFY')
_m.thickness = 0.03
ob_cylinder_002.location = (0.0, 0.0, 0.7137)
ob_cylinder_002.rotation_euler = (0.0, 1.571, 0.0)
ob_cylinder_002.scale = (0.01, 0.01, 0.945)
ob_cylinder_003.location = (0.0, 0.0, 0.7137)
ob_cylinder_003.rotation_euler = (0.0, 1.571, 1.571)
ob_cylinder_003.scale = (0.01, 0.01, 0.945)

# ---- collection membership
col_collection.objects.link(ob_cylinder)
col_collection.objects.link(ob_cylinder_001)
col_collection.objects.link(ob_cylinder_002)
col_collection.objects.link(ob_cylinder_003)

# ---- scene / render settings (as saved in the file)
scene.frame_start = 1; scene.frame_end = 250; scene.frame_set(1)
scene.render.engine = 'BLENDER_EEVEE_NEXT'
scene.render.bake_bias = 0.0
scene.render.bake_samples = 0
scene.cycles.sampling_pattern = 'TABULATED_SOBOL'
scene.eevee.use_volume_custom_range = False
bpy.context.view_layer.update()

# ---- added for rendering (the .blend has no active camera and no usable light): camera, sun
cam_auto = bpy.data.cameras.new('AutoCamera')
cam_auto.lens = 50.0
cam_auto.sensor_width = 36.0
cam_auto.clip_end = 1000.0
ob_auto_camera = bpy.data.objects.new('AutoCamera', cam_auto)
scene.collection.objects.link(ob_auto_camera)
ob_auto_camera.location = (5.08434, -6.1012, 4.21474)
ob_auto_camera.rotation_euler = (1.09748, -7.21219e-08, 0.694738)
scene.camera = ob_auto_camera
light_auto_sun = bpy.data.lights.new('AutoSun', 'SUN')
light_auto_sun.energy = 3.0
light_auto_sun.angle = 0.0523599
ob_auto_sun = bpy.data.objects.new('AutoSun', light_auto_sun)
scene.collection.objects.link(ob_auto_sun)
ob_auto_sun.rotation_euler = (0.872665, 0.174533, 0.523599)
bpy.context.view_layer.update()
